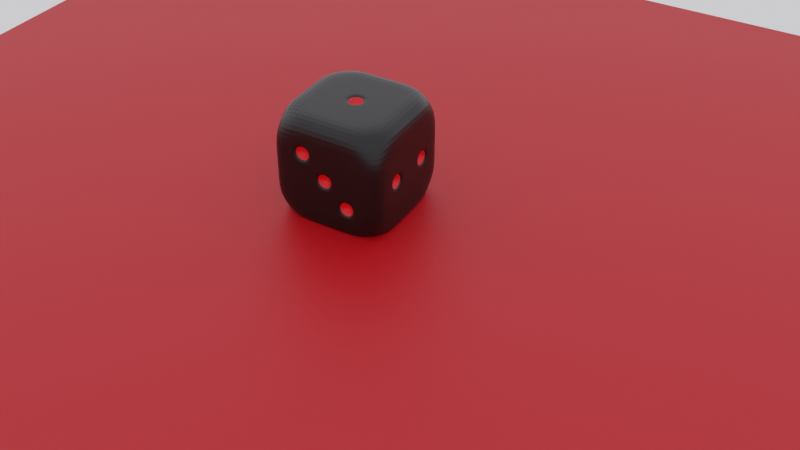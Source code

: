 # Source: pertemuan1d.blend  (saved by Blender 2.83.21; exported with 4.5.12 LTS)
import bpy
from mathutils import Matrix  # noqa: F401  (used for matrix-valued properties, if any)

bpy.ops.wm.read_factory_settings(use_empty=True)
scene = bpy.context.scene
scene.name = 'Scene'

# ---- collections
col_collection = bpy.data.collections.new('Collection'); scene.collection.children.link(col_collection)

# ---- materials (node trees are filled in below, after node groups)
mat_material = bpy.data.materials.new('Material')
mat_material.alpha_threshold = 0.0
mat_material.use_transparent_shadow = False
mat_material.line_color = (0.0, 0.0, 0.0, 1.0)
mat_material_001 = bpy.data.materials.new('Material.001')
mat_material_001.use_transparent_shadow = False
mat_material_002 = bpy.data.materials.new('Material.002')
mat_material_002.use_transparent_shadow = False

# ---- material node trees
mat_material.use_nodes = True; mat_material.node_tree.nodes.clear()
_N = mat_material.node_tree.nodes; _L = mat_material.node_tree.links
n0 = _N.new('ShaderNodeOutputMaterial'); n0.name = 'Material Output'; n0.location = (300, 300)
n1 = _N.new('ShaderNodeBsdfPrincipled'); n1.name = 'Principled BSDF'; n1.location = (10, 300)
n1.distribution = 'GGX'
n1.subsurface_method = 'BURLEY'
n1.inputs[0].default_value = (0.0, 0.0, 0.0, 1.0)
n1.inputs[2].default_value = 0.4
n1.inputs[3].default_value = 1.45
n1.inputs[27].default_value = (0.0, 0.0, 0.0, 1.0)
n1.inputs[28].default_value = 1.0
_L.new(n1.outputs[0], n0.inputs[0])
n0.is_active_output = True
mat_material_001.use_nodes = True; mat_material_001.node_tree.nodes.clear()
_N = mat_material_001.node_tree.nodes; _L = mat_material_001.node_tree.links
n0 = _N.new('ShaderNodeBsdfPrincipled'); n0.name = 'Principled BSDF'; n0.location = (10, 300)
n0.distribution = 'GGX'
n0.subsurface_method = 'BURLEY'
n0.inputs[0].default_value = (0.8, 0.0, 0.005004, 1.0)
n0.inputs[3].default_value = 1.45
n0.inputs[27].default_value = (0.0, 0.0, 0.0, 1.0)
n0.inputs[28].default_value = 1.0
n1 = _N.new('ShaderNodeOutputMaterial'); n1.name = 'Material Output'; n1.location = (300, 300)
_L.new(n0.outputs[0], n1.inputs[0])
n1.is_active_output = True
mat_material_002.use_nodes = True; mat_material_002.node_tree.nodes.clear()
_N = mat_material_002.node_tree.nodes; _L = mat_material_002.node_tree.links
n0 = _N.new('ShaderNodeBsdfPrincipled'); n0.name = 'Principled BSDF'; n0.location = (10, 300)
n0.distribution = 'GGX'
n0.subsurface_method = 'BURLEY'
n0.inputs[0].default_value = (0.4869, 0.0, 0.004511, 1.0)
n0.inputs[3].default_value = 1.45
n0.inputs[27].default_value = (0.0, 0.0, 0.0, 1.0)
n0.inputs[28].default_value = 1.0
n1 = _N.new('ShaderNodeOutputMaterial'); n1.name = 'Material Output'; n1.location = (300, 300)
_L.new(n0.outputs[0], n1.inputs[0])
n1.is_active_output = True

# ---- world
world_world = bpy.data.worlds.new('World'); scene.world = world_world
world_world.use_nodes = True; world_world.node_tree.nodes.clear()
_N = world_world.node_tree.nodes; _L = world_world.node_tree.links
n0 = _N.new('ShaderNodeOutputWorld'); n0.name = 'World Output'; n0.location = (300, 300)
n1 = _N.new('ShaderNodeBackground'); n1.name = 'Background'; n1.location = (10, 300)
n1.inputs[0].default_value = (0.9699, 0.9404, 1.0, 1.0)
_L.new(n1.outputs[0], n0.inputs[0])
n0.is_active_output = True
world_world.color = (0.05088, 0.05088, 0.05088)
world_world.use_sun_shadow = False
world_world.sun_shadow_jitter_overblur = 0.0

# ---- cameras
cam_camera_003 = bpy.data.cameras.new('Camera.003')

# ---- lights
light_point_001 = bpy.data.lights.new('Point.001', 'POINT')
light_point_001.color = (1.0, 0.4699, 0.0)
light_point_001.transmission_factor = 0.0
light_point_001.energy = 6.57
light_point_001.shadow_soft_size = 0.96
light_point_001.shadow_maximum_resolution = 0.006
light_point_001.use_absolute_resolution = True

# ---- meshes
me_cube = bpy.data.meshes.new('Cube')
me_cube.from_pydata([(0.8245, 0.8245, 0.8245), (0.8245, 0.8245, -0.8245), (0.8245, -0.8245, 0.8245), (0.8245, -0.8245, -0.8245), (-0.8245, 0.8245, 0.8245), (-0.8245, 0.8245, -0.8245), (-0.8245, -0.8245, 0.8245), (-0.8245, -0.8245, -0.8245), (-1.0, 0.6, -1.0), (-1.0, 0.2, -1.0), (-1.0, -0.2, -1.0), (-1.0, -0.6, -1.0), (1.0, 0.6, 1.0), (1.0, 0.2, 1.0), (1.0, -0.2, 1.0), (1.0, -0.6, 1.0), (-1.0, -0.6, 1.0), (-1.0, -0.2, 1.0), (-1.0, 0.2, 1.0), (-1.0, 0.6, 1.0), (1.0, -0.6, -1.0), (1.0, -0.2, -1.0), (1.0, 0.2, -1.0), (1.0, 0.6, -1.0), (1.0, 1.0, 0.6), (1.0, 1.0, 0.2), (1.0, 1.0, -0.2), (1.0, 1.0, -0.6), (-1.0, -1.0, -0.6), (-1.0, -1.0, -0.2), (-1.0, -1.0, 0.2), (-1.0, -1.0, 0.6), (1.0, -1.0, 0.6), (1.0, -1.0, 0.2), (1.0, -1.0, -0.2), (1.0, -1.0, -0.6), (-1.0, 1.0, 0.6), (-1.0, 1.0, 0.2), (-1.0, 1.0, -0.2), (-1.0, 1.0, -0.6), (1.0, 0.6, 0.6), (1.0, 0.6, 0.2), (1.0, 0.6, -0.2), (1.0, 0.6, -0.6), (1.0, 0.2, 0.6), (1.0, 0.2, 0.2), (1.0, 0.2, -0.2), (1.0, 0.2, -0.6), (1.0, -0.2, 0.6), (1.0, -0.2, 0.2), (1.0, -0.2, -0.2), (1.0, -0.2, -0.6), (1.0, -0.6, 0.6), (1.0, -0.6, 0.2), (1.0, -0.6, -0.2), (1.0, -0.6, -0.6), (-1.0, -0.6, 0.6), (-1.0, -0.6, 0.2), (-1.0, -0.6, -0.2), (-1.0, -0.6, -0.6), (-1.0, -0.2, 0.6), (-1.0, -0.2, 0.2), (-1.0, -0.2, -0.2), (-1.0, -0.2, -0.6), (-1.0, 0.2, 0.6), (-1.0, 0.2, 0.2), (-1.0, 0.2, -0.2), (-1.0, 0.2, -0.6), (-1.0, 0.6, 0.6), (-1.0, 0.6, 0.2), (-1.0, 0.6, -0.2), (-1.0, 0.6, -0.6), (0.6, 1.0, -1.0), (0.2, 1.0, -1.0), (-0.2, 1.0, -1.0), (-0.6, 1.0, -1.0), (0.6, -1.0, 1.0), (0.2, -1.0, 1.0), (-0.2, -1.0, 1.0), (-0.6, -1.0, 1.0), (-0.6, -1.0, -1.0), (-0.2, -1.0, -1.0), (0.2, -1.0, -1.0), (0.6, -1.0, -1.0), (-0.6, 1.0, 1.0), (-0.2, 1.0, 1.0), (0.2, 1.0, 1.0), (0.6, 1.0, 1.0), (0.6, 0.6, -1.0), (0.2, 0.6, -1.0), (-0.2, 0.6, -1.0), (-0.6, 0.6, -1.0), (0.6, 0.2, -1.0), (0.2, 0.2, -1.0), (-0.2, 0.2, -1.0), (-0.6, 0.2, -1.0), (0.6, -0.2, -1.0), (0.2, -0.2, -1.0), (-0.2, -0.2, -1.0), (-0.6, -0.2, -1.0), (0.6, -0.6, -1.0), (0.2, -0.6, -1.0), (-0.2, -0.6, -1.0), (-0.6, -0.6, -1.0), (-0.6, 0.6, 1.0), (-0.2, 0.6, 1.0), (0.2, 0.6, 1.0), (0.6, 0.6, 1.0), (-0.6, 0.2, 1.0), (-0.2, 0.2, 1.0), (0.2, 0.2, 1.0), (0.6, 0.2, 1.0), (-0.6, -0.2, 1.0), (-0.2, -0.2, 1.0), (0.2, -0.2, 1.0), (0.6, -0.2, 1.0), (-0.6, -0.6, 1.0), (-0.2, -0.6, 1.0), (0.2, -0.6, 1.0), (0.6, -0.6, 1.0), (-0.6, 1.0, -0.6), (-0.2, 1.0, -0.6), (0.2, 1.0, -0.6), (0.6, 1.0, -0.6), (-0.6, 1.0, -0.2), (-0.2, 1.0, -0.2), (0.2, 1.0, -0.2), (0.6, 1.0, -0.2), (-0.6, 1.0, 0.2), (-0.2, 1.0, 0.2), (0.2, 1.0, 0.2), (0.6, 1.0, 0.2), (-0.6, 1.0, 0.6), (-0.2, 1.0, 0.6), (0.2, 1.0, 0.6), (0.6, 1.0, 0.6), (0.6, -1.0, -0.6), (0.2, -1.0, -0.6), (-0.2, -1.0, -0.6), (-0.6, -1.0, -0.6), (0.6, -1.0, -0.2), (0.2, -1.0, -0.2), (-0.2, -1.0, -0.2), (-0.6, -1.0, -0.2), (0.6, -1.0, 0.2), (0.2, -1.0, 0.2), (-0.2, -1.0, 0.2), (-0.6, -1.0, 0.2), (0.6, -1.0, 0.6), (0.2, -1.0, 0.6), (-0.2, -1.0, 0.6), (-0.6, -1.0, 0.6), (-1.0, 0.2611, -0.5389), (-1.0, 0.2611, -0.2611), (-1.0, 0.5389, -0.2611), (-1.0, 0.5389, -0.5389), (-1.0, 0.2611, 0.2611), (-1.0, 0.2611, 0.5389), (-1.0, 0.5389, 0.5389), (-1.0, 0.5389, 0.2611), (-1.0, -0.5389, -0.5389), (-1.0, -0.5389, -0.2611), (-1.0, -0.2611, -0.2611), (-1.0, -0.2611, -0.5389), (-1.0, -0.5389, 0.2611), (-1.0, -0.5389, 0.5389), (-1.0, -0.2611, 0.5389), (-1.0, -0.2611, 0.2611), (1.0, -0.2611, -0.1389), (1.0, -0.2611, 0.1389), (1.0, -0.5389, 0.1389), (1.0, -0.5389, -0.1389), (1.0, 0.5389, -0.1389), (1.0, 0.5389, 0.1389), (1.0, 0.2611, 0.1389), (1.0, 0.2611, -0.1389), (-0.2611, -1.0, 0.2611), (-0.2611, -1.0, 0.5389), (-0.5389, -1.0, 0.5389), (-0.5389, -1.0, 0.2611), (0.1389, -1.0, -0.1389), (0.1389, -1.0, 0.1389), (-0.1389, -1.0, 0.1389), (-0.1389, -1.0, -0.1389), (0.5389, -1.0, -0.5389), (0.5389, -1.0, -0.2611), (0.2611, -1.0, -0.2611), (0.2611, -1.0, -0.5389), (-0.5389, 1.0, 0.2611), (-0.5389, 1.0, 0.5389), (-0.2611, 1.0, 0.5389), (-0.2611, 1.0, 0.2611), (0.2611, 1.0, 0.2611), (0.2611, 1.0, 0.5389), (0.5389, 1.0, 0.5389), (0.5389, 1.0, 0.2611), (-0.1389, 1.0, -0.1389), (-0.1389, 1.0, 0.1389), (0.1389, 1.0, 0.1389), (0.1389, 1.0, -0.1389), (-0.5389, 1.0, -0.5389), (-0.5389, 1.0, -0.2611), (-0.2611, 1.0, -0.2611), (-0.2611, 1.0, -0.5389), (0.2611, 1.0, -0.5389), (0.2611, 1.0, -0.2611), (0.5389, 1.0, -0.2611), (0.5389, 1.0, -0.5389), (0.1389, 0.1389, 1.0), (-0.1389, 0.1389, 1.0), (-0.1389, -0.1389, 1.0), (0.1389, -0.1389, 1.0), (-0.5389, -0.2611, -1.0), (-0.2611, -0.2611, -1.0), (-0.2611, -0.5389, -1.0), (-0.5389, -0.5389, -1.0), (0.2611, -0.2611, -1.0), (0.5389, -0.2611, -1.0), (0.5389, -0.5389, -1.0), (0.2611, -0.5389, -1.0), (-0.5389, 0.1389, -1.0), (-0.2611, 0.1389, -1.0), (-0.2611, -0.1389, -1.0), (-0.5389, -0.1389, -1.0), (0.2611, 0.1389, -1.0), (0.5389, 0.1389, -1.0), (0.5389, -0.1389, -1.0), (0.2611, -0.1389, -1.0), (-0.5389, 0.5389, -1.0), (-0.2611, 0.5389, -1.0), (-0.2611, 0.2611, -1.0), (-0.5389, 0.2611, -1.0), (0.2611, 0.5389, -1.0), (0.5389, 0.5389, -1.0), (0.5389, 0.2611, -1.0), (0.2611, 0.2611, -1.0), (-0.8, 0.4, -0.4), (-0.8, 0.4, 0.4), (-0.8, -0.4, -0.4), (-0.8, -0.4, 0.4), (0.8, -0.4, 0.0), (0.8, 0.4, 0.0), (-0.4, -0.8, 0.4), (0.0, -0.8, 0.0), (0.4, -0.8, -0.4), (-0.4, 0.8, 0.4), (0.4, 0.8, 0.4), (0.0, 0.8, 0.0), (-0.4, 0.8, -0.4), (0.4, 0.8, -0.4), (0.0, 0.0, 0.8), (-0.4, -0.4, -0.8), (0.4, -0.4, -0.8), (-0.4, 0.0, -0.8), (0.4, 0.0, -0.8), (-0.4, 0.4, -0.8), (0.4, 0.4, -0.8)], [], [(116, 16, 6, 79), (151, 79, 6, 31), (68, 19, 4, 36), (100, 20, 3, 83), (52, 15, 2, 32), (135, 87, 0, 24), (24, 0, 12, 40), (40, 12, 13, 44), (44, 13, 14, 48), (48, 14, 15, 52), (72, 1, 23, 88), (88, 23, 22, 92), (92, 22, 21, 96), (96, 21, 20, 100), (31, 6, 16, 56), (56, 16, 17, 60), (60, 17, 18, 64), (64, 18, 19, 68), (84, 4, 19, 104), (104, 19, 18, 108), (108, 18, 17, 112), (112, 17, 16, 116), (9, 67, 71, 8), (156, 157, 237), (66, 65, 69, 70), (160, 161, 238), (10, 63, 67, 9), (63, 62, 66, 67), (62, 61, 65, 66), (61, 60, 64, 65), (11, 59, 63, 10), (164, 165, 239), (58, 57, 61, 62), (168, 169, 240), (7, 28, 59, 11), (28, 29, 58, 59), (29, 30, 57, 58), (30, 31, 56, 57), (21, 51, 55, 20), (51, 50, 54, 55), (172, 173, 241), (49, 48, 52, 53), (22, 47, 51, 21), (47, 46, 50, 51), (46, 45, 49, 50), (45, 44, 48, 49), (23, 43, 47, 22), (43, 42, 46, 47), (176, 177, 242), (41, 40, 44, 45), (1, 27, 43, 23), (27, 26, 42, 43), (26, 25, 41, 42), (25, 24, 40, 41), (72, 123, 27, 1), (123, 127, 26, 27), (127, 131, 25, 26), (131, 135, 24, 25), (20, 55, 35, 3), (55, 54, 34, 35), (54, 53, 33, 34), (53, 52, 32, 33), (8, 71, 39, 5), (71, 70, 38, 39), (70, 69, 37, 38), (69, 68, 36, 37), (80, 139, 28, 7), (139, 143, 29, 28), (143, 147, 30, 29), (147, 151, 31, 30), (33, 32, 148, 144), (144, 148, 149, 145), (145, 149, 150, 146), (180, 181, 243), (34, 33, 144, 140), (140, 144, 145, 141), (184, 185, 244), (142, 146, 147, 143), (35, 34, 140, 136), (188, 189, 245), (137, 141, 142, 138), (138, 142, 143, 139), (3, 35, 136, 83), (83, 136, 137, 82), (82, 137, 138, 81), (81, 138, 139, 80), (37, 36, 132, 128), (192, 193, 246), (129, 133, 134, 130), (196, 197, 247), (38, 37, 128, 124), (124, 128, 129, 125), (200, 201, 248), (126, 130, 131, 127), (39, 38, 124, 120), (204, 205, 249), (121, 125, 126, 122), (208, 209, 250), (5, 39, 120, 75), (75, 120, 121, 74), (74, 121, 122, 73), (73, 122, 123, 72), (14, 115, 119, 15), (115, 114, 118, 119), (114, 113, 117, 118), (113, 112, 116, 117), (13, 111, 115, 14), (111, 110, 114, 115), (212, 213, 251), (109, 108, 112, 113), (12, 107, 111, 13), (107, 106, 110, 111), (106, 105, 109, 110), (105, 104, 108, 109), (0, 87, 107, 12), (87, 86, 106, 107), (86, 85, 105, 106), (85, 84, 104, 105), (10, 99, 103, 11), (216, 217, 252), (98, 97, 101, 102), (220, 221, 253), (9, 95, 99, 10), (224, 225, 254), (94, 93, 97, 98), (228, 229, 255), (8, 91, 95, 9), (232, 233, 256), (90, 89, 93, 94), (5, 75, 91, 8), (75, 74, 90, 91), (74, 73, 89, 90), (73, 72, 88, 89), (36, 4, 84, 132), (132, 84, 85, 133), (133, 85, 86, 134), (134, 86, 87, 135), (11, 103, 80, 7), (103, 102, 81, 80), (102, 101, 82, 81), (101, 100, 83, 82), (32, 2, 76, 148), (148, 76, 77, 149), (149, 77, 78, 150), (150, 78, 79, 151), (15, 119, 76, 2), (119, 118, 77, 76), (118, 117, 78, 77), (117, 116, 79, 78), (67, 66, 153, 152), (66, 70, 154, 153), (70, 71, 155, 154), (71, 67, 152, 155), (65, 64, 157, 156), (64, 68, 158, 157), (68, 69, 159, 158), (69, 65, 156, 159), (59, 58, 161, 160), (58, 62, 162, 161), (62, 63, 163, 162), (63, 59, 160, 163), (57, 56, 165, 164), (56, 60, 166, 165), (60, 61, 167, 166), (61, 57, 164, 167), (50, 49, 169, 168), (49, 53, 170, 169), (53, 54, 171, 170), (54, 50, 168, 171), (42, 41, 173, 172), (41, 45, 174, 173), (45, 46, 175, 174), (46, 42, 172, 175), (146, 150, 177, 176), (150, 151, 178, 177), (151, 147, 179, 178), (147, 146, 176, 179), (141, 145, 181, 180), (145, 146, 182, 181), (146, 142, 183, 182), (142, 141, 180, 183), (136, 140, 185, 184), (140, 141, 186, 185), (141, 137, 187, 186), (137, 136, 184, 187), (128, 132, 189, 188), (132, 133, 190, 189), (133, 129, 191, 190), (129, 128, 188, 191), (130, 134, 193, 192), (134, 135, 194, 193), (135, 131, 195, 194), (131, 130, 192, 195), (125, 129, 197, 196), (129, 130, 198, 197), (130, 126, 199, 198), (126, 125, 196, 199), (120, 124, 201, 200), (124, 125, 202, 201), (125, 121, 203, 202), (121, 120, 200, 203), (122, 126, 205, 204), (126, 127, 206, 205), (127, 123, 207, 206), (123, 122, 204, 207), (110, 109, 209, 208), (109, 113, 210, 209), (113, 114, 211, 210), (114, 110, 208, 211), (99, 98, 213, 212), (98, 102, 214, 213), (102, 103, 215, 214), (103, 99, 212, 215), (97, 96, 217, 216), (96, 100, 218, 217), (100, 101, 219, 218), (101, 97, 216, 219), (95, 94, 221, 220), (94, 98, 222, 221), (98, 99, 223, 222), (99, 95, 220, 223), (93, 92, 225, 224), (92, 96, 226, 225), (96, 97, 227, 226), (97, 93, 224, 227), (91, 90, 229, 228), (90, 94, 230, 229), (94, 95, 231, 230), (95, 91, 228, 231), (89, 88, 233, 232), (88, 92, 234, 233), (92, 93, 235, 234), (93, 89, 232, 235), (152, 153, 236), (153, 154, 236), (154, 155, 236), (155, 152, 236), (157, 158, 237), (158, 159, 237), (159, 156, 237), (161, 162, 238), (162, 163, 238), (163, 160, 238), (165, 166, 239), (166, 167, 239), (167, 164, 239), (169, 170, 240), (170, 171, 240), (171, 168, 240), (173, 174, 241), (174, 175, 241), (175, 172, 241), (177, 178, 242), (178, 179, 242), (179, 176, 242), (181, 182, 243), (182, 183, 243), (183, 180, 243), (185, 186, 244), (186, 187, 244), (187, 184, 244), (189, 190, 245), (190, 191, 245), (191, 188, 245), (193, 194, 246), (194, 195, 246), (195, 192, 246), (197, 198, 247), (198, 199, 247), (199, 196, 247), (201, 202, 248), (202, 203, 248), (203, 200, 248), (205, 206, 249), (206, 207, 249), (207, 204, 249), (209, 210, 250), (210, 211, 250), (211, 208, 250), (213, 214, 251), (214, 215, 251), (215, 212, 251), (217, 218, 252), (218, 219, 252), (219, 216, 252), (221, 222, 253), (222, 223, 253), (223, 220, 253), (225, 226, 254), (226, 227, 254), (227, 224, 254), (229, 230, 255), (230, 231, 255), (231, 228, 255), (233, 234, 256), (234, 235, 256), (235, 232, 256)])
me_cube.polygons.foreach_set('material_index', [0, 0, 0, 0, 0, 0, 0, 0, 0, 0, 0, 0, 0, 0, 0, 0, 0, 0, 0, 0, 0, 0, 0, 1, 0, 1, 0, 0, 0, 0, 0, 1, 0, 1, 0, 0, 0, 0, 0, 0, 1, 0, 0, 0, 0, 0, 0, 0, 1, 0, 0, 0, 0, 0, 0, 0, 0, 0, 0, 0, 0, 0, 0, 0, 0, 0, 0, 0, 0, 0, 0, 0, 0, 1, 0, 0, 1, 0, 0, 1, 0, 0, 0, 0, 0, 0, 0, 1, 0, 1, 0, 0, 1, 0, 0, 1, 0, 1, 0, 0, 0, 0, 0, 0, 0, 0, 0, 0, 1, 0, 0, 0, 0, 0, 0, 0, 0, 0, 0, 1, 0, 1, 0, 1, 0, 1, 0, 1, 0, 0, 0, 0, 0, 0, 0, 0, 0, 0, 0, 0, 0, 0, 0, 0, 0, 0, 0, 0, 0, 0, 0, 0, 0, 0, 0, 0, 0, 0, 0, 0, 0, 0, 0, 0, 0, 0, 0, 0, 0, 0, 0, 0, 0, 0, 0, 0, 0, 0, 0, 0, 0, 0, 0, 0, 0, 0, 0, 0, 0, 0, 0, 0, 0, 0, 0, 0, 0, 0, 0, 0, 0, 0, 0, 0, 0, 0, 0, 0, 0, 0, 0, 0, 0, 0, 0, 0, 0, 0, 0, 0, 0, 0, 0, 0, 0, 0, 0, 0, 0, 0, 0, 0, 0, 1, 1, 1, 1, 1, 1, 1, 1, 1, 1, 1, 1, 1, 1, 1, 1, 1, 1, 1, 1, 1, 1, 1, 1, 1, 1, 1, 1, 1, 1, 1, 1, 1, 1, 1, 1, 1, 1, 1, 1, 1, 1, 1, 1, 1, 1, 1, 1, 1, 1, 1, 1, 1, 1, 1, 1, 1, 1, 1, 1, 1, 1, 1, 1])
_uv = me_cube.uv_layers.new(name='UVMap')
_uv.uv.foreach_set('vector', [0.825, 0.7, 0.875, 0.7, 0.875, 0.75, 0.825, 0.75, 0.575, 0.95, 0.625, 0.95, 0.625, 1.0, 0.575, 1.0, 0.575, 0.2, 0.625, 0.2, 0.625, 0.25, 0.575, 0.25, 0.325, 0.7, 0.375, 0.7, 0.375, 0.75, 0.325, 0.75, 0.575, 0.7, 0.625, 0.7, 0.625, 0.75, 0.575, 0.75, 0.575, 0.45, 0.625, 0.45, 0.625, 0.5, 0.575, 0.5, 0.575, 0.5, 0.625, 0.5, 0.625, 0.55, 0.575, 0.55, 0.575, 0.55, 0.625, 0.55, 0.625, 0.6, 0.575, 0.6, 0.575, 0.6, 0.625, 0.6, 0.625, 0.65, 0.575, 0.65, 0.575, 0.65, 0.625, 0.65, 0.625, 0.7, 0.575, 0.7, 0.325, 0.5, 0.375, 0.5, 0.375, 0.55, 0.325, 0.55, 0.325, 0.55, 0.375, 0.55, 0.375, 0.6, 0.325, 0.6, 0.325, 0.6, 0.375, 0.6, 0.375, 0.65, 0.325, 0.65, 0.325, 0.65, 0.375, 0.65, 0.375, 0.7, 0.325, 0.7, 0.575, 0.0, 0.625, 0.0, 0.625, 0.05, 0.575, 0.05, 0.575, 0.05, 0.625, 0.05, 0.625, 0.1, 0.575, 0.1, 0.575, 0.1, 0.625, 0.1, 0.625, 0.15, 0.575, 0.15, 0.575, 0.15, 0.625, 0.15, 0.625, 0.2, 0.575, 0.2, 0.825, 0.5, 0.875, 0.5, 0.875, 0.55, 0.825, 0.55, 0.825, 0.55, 0.875, 0.55, 0.875, 0.6, 0.825, 0.6, 0.825, 0.6, 0.875, 0.6, 0.875, 0.65, 0.825, 0.65, 0.825, 0.65, 0.875, 0.65, 0.875, 0.7, 0.825, 0.7, 0.375, 0.15, 0.425, 0.15, 0.425, 0.2, 0.375, 0.2, 0.5326, 0.1576, 0.5674, 0.1576, 0.55, 0.175, 0.475, 0.15, 0.525, 0.15, 0.525, 0.2, 0.475, 0.2, 0.4326, 0.05764, 0.4674, 0.05764, 0.45, 0.075, 0.375, 0.1, 0.425, 0.1, 0.425, 0.15, 0.375, 0.15, 0.425, 0.1, 0.475, 0.1, 0.475, 0.15, 0.425, 0.15, 0.475, 0.1, 0.525, 0.1, 0.525, 0.15, 0.475, 0.15, 0.525, 0.1, 0.575, 0.1, 0.575, 0.15, 0.525, 0.15, 0.375, 0.05, 0.425, 0.05, 0.425, 0.1, 0.375, 0.1, 0.5326, 0.05764, 0.5674, 0.05764, 0.55, 0.075, 0.475, 0.05, 0.525, 0.05, 0.525, 0.1, 0.475, 0.1, 0.4826, 0.6576, 0.5174, 0.6576, 0.5, 0.675, 0.375, 0.0, 0.425, 0.0, 0.425, 0.05, 0.375, 0.05, 0.425, 0.0, 0.475, 0.0, 0.475, 0.05, 0.425, 0.05, 0.475, 0.0, 0.525, 0.0, 0.525, 0.05, 0.475, 0.05, 0.525, 0.0, 0.575, 0.0, 0.575, 0.05, 0.525, 0.05, 0.375, 0.65, 0.425, 0.65, 0.425, 0.7, 0.375, 0.7, 0.425, 0.65, 0.475, 0.65, 0.475, 0.7, 0.425, 0.7, 0.4826, 0.5576, 0.5174, 0.5576, 0.5, 0.575, 0.525, 0.65, 0.575, 0.65, 0.575, 0.7, 0.525, 0.7, 0.375, 0.6, 0.425, 0.6, 0.425, 0.65, 0.375, 0.65, 0.425, 0.6, 0.475, 0.6, 0.475, 0.65, 0.425, 0.65, 0.475, 0.6, 0.525, 0.6, 0.525, 0.65, 0.475, 0.65, 0.525, 0.6, 0.575, 0.6, 0.575, 0.65, 0.525, 0.65, 0.375, 0.55, 0.425, 0.55, 0.425, 0.6, 0.375, 0.6, 0.425, 0.55, 0.475, 0.55, 0.475, 0.6, 0.425, 0.6, 0.5326, 0.9076, 0.5674, 0.9076, 0.55, 0.925, 0.525, 0.55, 0.575, 0.55, 0.575, 0.6, 0.525, 0.6, 0.375, 0.5, 0.425, 0.5, 0.425, 0.55, 0.375, 0.55, 0.425, 0.5, 0.475, 0.5, 0.475, 0.55, 0.425, 0.55, 0.475, 0.5, 0.525, 0.5, 0.525, 0.55, 0.475, 0.55, 0.525, 0.5, 0.575, 0.5, 0.575, 0.55, 0.525, 0.55, 0.375, 0.45, 0.425, 0.45, 0.425, 0.5, 0.375, 0.5, 0.425, 0.45, 0.475, 0.45, 0.475, 0.5, 0.425, 0.5, 0.475, 0.45, 0.525, 0.45, 0.525, 0.5, 0.475, 0.5, 0.525, 0.45, 0.575, 0.45, 0.575, 0.5, 0.525, 0.5, 0.375, 0.7, 0.425, 0.7, 0.425, 0.75, 0.375, 0.75, 0.425, 0.7, 0.475, 0.7, 0.475, 0.75, 0.425, 0.75, 0.475, 0.7, 0.525, 0.7, 0.525, 0.75, 0.475, 0.75, 0.525, 0.7, 0.575, 0.7, 0.575, 0.75, 0.525, 0.75, 0.375, 0.2, 0.425, 0.2, 0.425, 0.25, 0.375, 0.25, 0.425, 0.2, 0.475, 0.2, 0.475, 0.25, 0.425, 0.25, 0.475, 0.2, 0.525, 0.2, 0.525, 0.25, 0.475, 0.25, 0.525, 0.2, 0.575, 0.2, 0.575, 0.25, 0.525, 0.25, 0.375, 0.95, 0.425, 0.95, 0.425, 1.0, 0.375, 1.0, 0.425, 0.95, 0.475, 0.95, 0.475, 1.0, 0.425, 1.0, 0.475, 0.95, 0.525, 0.95, 0.525, 1.0, 0.475, 1.0, 0.525, 0.95, 0.575, 0.95, 0.575, 1.0, 0.525, 1.0, 0.525, 0.75, 0.575, 0.75, 0.575, 0.8, 0.525, 0.8, 0.525, 0.8, 0.575, 0.8, 0.575, 0.85, 0.525, 0.85, 0.525, 0.85, 0.575, 0.85, 0.575, 0.9, 0.525, 0.9, 0.4826, 0.8576, 0.5174, 0.8576, 0.5, 0.875, 0.475, 0.75, 0.525, 0.75, 0.525, 0.8, 0.475, 0.8, 0.475, 0.8, 0.525, 0.8, 0.525, 0.85, 0.475, 0.85, 0.4326, 0.8076, 0.4674, 0.8076, 0.45, 0.825, 0.475, 0.9, 0.525, 0.9, 0.525, 0.95, 0.475, 0.95, 0.425, 0.75, 0.475, 0.75, 0.475, 0.8, 0.425, 0.8, 0.5326, 0.3076, 0.5674, 0.3076, 0.55, 0.325, 0.425, 0.85, 0.475, 0.85, 0.475, 0.9, 0.425, 0.9, 0.425, 0.9, 0.475, 0.9, 0.475, 0.95, 0.425, 0.95, 0.375, 0.75, 0.425, 0.75, 0.425, 0.8, 0.375, 0.8, 0.375, 0.8, 0.425, 0.8, 0.425, 0.85, 0.375, 0.85, 0.375, 0.85, 0.425, 0.85, 0.425, 0.9, 0.375, 0.9, 0.375, 0.9, 0.425, 0.9, 0.425, 0.95, 0.375, 0.95, 0.525, 0.25, 0.575, 0.25, 0.575, 0.3, 0.525, 0.3, 0.5326, 0.4076, 0.5674, 0.4076, 0.55, 0.425, 0.525, 0.35, 0.575, 0.35, 0.575, 0.4, 0.525, 0.4, 0.4826, 0.3576, 0.5174, 0.3576, 0.5, 0.375, 0.475, 0.25, 0.525, 0.25, 0.525, 0.3, 0.475, 0.3, 0.475, 0.3, 0.525, 0.3, 0.525, 0.35, 0.475, 0.35, 0.4326, 0.3076, 0.4674, 0.3076, 0.45, 0.325, 0.475, 0.4, 0.525, 0.4, 0.525, 0.45, 0.475, 0.45, 0.425, 0.25, 0.475, 0.25, 0.475, 0.3, 0.425, 0.3, 0.4326, 0.4076, 0.4674, 0.4076, 0.45, 0.425, 0.425, 0.35, 0.475, 0.35, 0.475, 0.4, 0.425, 0.4, 0.7326, 0.6076, 0.7674, 0.6076, 0.75, 0.625, 0.375, 0.25, 0.425, 0.25, 0.425, 0.3, 0.375, 0.3, 0.375, 0.3, 0.425, 0.3, 0.425, 0.35, 0.375, 0.35, 0.375, 0.35, 0.425, 0.35, 0.425, 0.4, 0.375, 0.4, 0.375, 0.4, 0.425, 0.4, 0.425, 0.45, 0.375, 0.45, 0.625, 0.65, 0.675, 0.65, 0.675, 0.7, 0.625, 0.7, 0.675, 0.65, 0.725, 0.65, 0.725, 0.7, 0.675, 0.7, 0.725, 0.65, 0.775, 0.65, 0.775, 0.7, 0.725, 0.7, 0.775, 0.65, 0.825, 0.65, 0.825, 0.7, 0.775, 0.7, 0.625, 0.6, 0.675, 0.6, 0.675, 0.65, 0.625, 0.65, 0.675, 0.6, 0.725, 0.6, 0.725, 0.65, 0.675, 0.65, 0.1826, 0.6576, 0.2174, 0.6576, 0.2, 0.675, 0.775, 0.6, 0.825, 0.6, 0.825, 0.65, 0.775, 0.65, 0.625, 0.55, 0.675, 0.55, 0.675, 0.6, 0.625, 0.6, 0.675, 0.55, 0.725, 0.55, 0.725, 0.6, 0.675, 0.6, 0.725, 0.55, 0.775, 0.55, 0.775, 0.6, 0.725, 0.6, 0.775, 0.55, 0.825, 0.55, 0.825, 0.6, 0.775, 0.6, 0.625, 0.5, 0.675, 0.5, 0.675, 0.55, 0.625, 0.55, 0.675, 0.5, 0.725, 0.5, 0.725, 0.55, 0.675, 0.55, 0.725, 0.5, 0.775, 0.5, 0.775, 0.55, 0.725, 0.55, 0.775, 0.5, 0.825, 0.5, 0.825, 0.55, 0.775, 0.55, 0.125, 0.65, 0.175, 0.65, 0.175, 0.7, 0.125, 0.7, 0.2826, 0.6576, 0.3174, 0.6576, 0.3, 0.675, 0.225, 0.65, 0.275, 0.65, 0.275, 0.7, 0.225, 0.7, 0.1826, 0.6076, 0.2174, 0.6076, 0.2, 0.625, 0.125, 0.6, 0.175, 0.6, 0.175, 0.65, 0.125, 0.65, 0.2826, 0.6076, 0.3174, 0.6076, 0.3, 0.625, 0.225, 0.6, 0.275, 0.6, 0.275, 0.65, 0.225, 0.65, 0.1826, 0.5576, 0.2174, 0.5576, 0.2, 0.575, 0.125, 0.55, 0.175, 0.55, 0.175, 0.6, 0.125, 0.6, 0.2826, 0.5576, 0.3174, 0.5576, 0.3, 0.575, 0.225, 0.55, 0.275, 0.55, 0.275, 0.6, 0.225, 0.6, 0.125, 0.5, 0.175, 0.5, 0.175, 0.55, 0.125, 0.55, 0.175, 0.5, 0.225, 0.5, 0.225, 0.55, 0.175, 0.55, 0.225, 0.5, 0.275, 0.5, 0.275, 0.55, 0.225, 0.55, 0.275, 0.5, 0.325, 0.5, 0.325, 0.55, 0.275, 0.55, 0.575, 0.25, 0.625, 0.25, 0.625, 0.3, 0.575, 0.3, 0.575, 0.3, 0.625, 0.3, 0.625, 0.35, 0.575, 0.35, 0.575, 0.35, 0.625, 0.35, 0.625, 0.4, 0.575, 0.4, 0.575, 0.4, 0.625, 0.4, 0.625, 0.45, 0.575, 0.45, 0.125, 0.7, 0.175, 0.7, 0.175, 0.75, 0.125, 0.75, 0.175, 0.7, 0.225, 0.7, 0.225, 0.75, 0.175, 0.75, 0.225, 0.7, 0.275, 0.7, 0.275, 0.75, 0.225, 0.75, 0.275, 0.7, 0.325, 0.7, 0.325, 0.75, 0.275, 0.75, 0.575, 0.75, 0.625, 0.75, 0.625, 0.8, 0.575, 0.8, 0.575, 0.8, 0.625, 0.8, 0.625, 0.85, 0.575, 0.85, 0.575, 0.85, 0.625, 0.85, 0.625, 0.9, 0.575, 0.9, 0.575, 0.9, 0.625, 0.9, 0.625, 0.95, 0.575, 0.95, 0.625, 0.7, 0.675, 0.7, 0.675, 0.75, 0.625, 0.75, 0.675, 0.7, 0.725, 0.7, 0.725, 0.75, 0.675, 0.75, 0.725, 0.7, 0.775, 0.7, 0.775, 0.75, 0.725, 0.75, 0.775, 0.7, 0.825, 0.7, 0.825, 0.75, 0.775, 0.75, 0.425, 0.15, 0.475, 0.15, 0.4674, 0.1576, 0.4326, 0.1576, 0.475, 0.15, 0.475, 0.2, 0.4674, 0.1924, 0.4674, 0.1576, 0.475, 0.2, 0.425, 0.2, 0.4326, 0.1924, 0.4674, 0.1924, 0.425, 0.2, 0.425, 0.15, 0.4326, 0.1576, 0.4326, 0.1924, 0.525, 0.15, 0.575, 0.15, 0.5674, 0.1576, 0.5326, 0.1576, 0.575, 0.15, 0.575, 0.2, 0.5674, 0.1924, 0.5674, 0.1576, 0.575, 0.2, 0.525, 0.2, 0.5326, 0.1924, 0.5674, 0.1924, 0.525, 0.2, 0.525, 0.15, 0.5326, 0.1576, 0.5326, 0.1924, 0.425, 0.05, 0.475, 0.05, 0.4674, 0.05764, 0.4326, 0.05764, 0.475, 0.05, 0.475, 0.1, 0.4674, 0.09236, 0.4674, 0.05764, 0.475, 0.1, 0.425, 0.1, 0.4326, 0.09236, 0.4674, 0.09236, 0.425, 0.1, 0.425, 0.05, 0.4326, 0.05764, 0.4326, 0.09236, 0.525, 0.05, 0.575, 0.05, 0.5674, 0.05764, 0.5326, 0.05764, 0.575, 0.05, 0.575, 0.1, 0.5674, 0.09236, 0.5674, 0.05764, 0.575, 0.1, 0.525, 0.1, 0.5326, 0.09236, 0.5674, 0.09236, 0.525, 0.1, 0.525, 0.05, 0.5326, 0.05764, 0.5326, 0.09236, 0.475, 0.65, 0.525, 0.65, 0.5174, 0.6576, 0.4826, 0.6576, 0.525, 0.65, 0.525, 0.7, 0.5174, 0.6924, 0.5174, 0.6576, 0.525, 0.7, 0.475, 0.7, 0.4826, 0.6924, 0.5174, 0.6924, 0.475, 0.7, 0.475, 0.65, 0.4826, 0.6576, 0.4826, 0.6924, 0.475, 0.55, 0.525, 0.55, 0.5174, 0.5576, 0.4826, 0.5576, 0.525, 0.55, 0.525, 0.6, 0.5174, 0.5924, 0.5174, 0.5576, 0.525, 0.6, 0.475, 0.6, 0.4826, 0.5924, 0.5174, 0.5924, 0.475, 0.6, 0.475, 0.55, 0.4826, 0.5576, 0.4826, 0.5924, 0.525, 0.9, 0.575, 0.9, 0.5674, 0.9076, 0.5326, 0.9076, 0.575, 0.9, 0.575, 0.95, 0.5674, 0.9424, 0.5674, 0.9076, 0.575, 0.95, 0.525, 0.95, 0.5326, 0.9424, 0.5674, 0.9424, 0.525, 0.95, 0.525, 0.9, 0.5326, 0.9076, 0.5326, 0.9424, 0.475, 0.85, 0.525, 0.85, 0.5174, 0.8576, 0.4826, 0.8576, 0.525, 0.85, 0.525, 0.9, 0.5174, 0.8924, 0.5174, 0.8576, 0.525, 0.9, 0.475, 0.9, 0.4826, 0.8924, 0.5174, 0.8924, 0.475, 0.9, 0.475, 0.85, 0.4826, 0.8576, 0.4826, 0.8924, 0.425, 0.8, 0.475, 0.8, 0.4674, 0.8076, 0.4326, 0.8076, 0.475, 0.8, 0.475, 0.85, 0.4674, 0.8424, 0.4674, 0.8076, 0.475, 0.85, 0.425, 0.85, 0.4326, 0.8424, 0.4674, 0.8424, 0.425, 0.85, 0.425, 0.8, 0.4326, 0.8076, 0.4326, 0.8424, 0.525, 0.3, 0.575, 0.3, 0.5674, 0.3076, 0.5326, 0.3076, 0.575, 0.3, 0.575, 0.35, 0.5674, 0.3424, 0.5674, 0.3076, 0.575, 0.35, 0.525, 0.35, 0.5326, 0.3424, 0.5674, 0.3424, 0.525, 0.35, 0.525, 0.3, 0.5326, 0.3076, 0.5326, 0.3424, 0.525, 0.4, 0.575, 0.4, 0.5674, 0.4076, 0.5326, 0.4076, 0.575, 0.4, 0.575, 0.45, 0.5674, 0.4424, 0.5674, 0.4076, 0.575, 0.45, 0.525, 0.45, 0.5326, 0.4424, 0.5674, 0.4424, 0.525, 0.45, 0.525, 0.4, 0.5326, 0.4076, 0.5326, 0.4424, 0.475, 0.35, 0.525, 0.35, 0.5174, 0.3576, 0.4826, 0.3576, 0.525, 0.35, 0.525, 0.4, 0.5174, 0.3924, 0.5174, 0.3576, 0.525, 0.4, 0.475, 0.4, 0.4826, 0.3924, 0.5174, 0.3924, 0.475, 0.4, 0.475, 0.35, 0.4826, 0.3576, 0.4826, 0.3924, 0.425, 0.3, 0.475, 0.3, 0.4674, 0.3076, 0.4326, 0.3076, 0.475, 0.3, 0.475, 0.35, 0.4674, 0.3424, 0.4674, 0.3076, 0.475, 0.35, 0.425, 0.35, 0.4326, 0.3424, 0.4674, 0.3424, 0.425, 0.35, 0.425, 0.3, 0.4326, 0.3076, 0.4326, 0.3424, 0.425, 0.4, 0.475, 0.4, 0.4674, 0.4076, 0.4326, 0.4076, 0.475, 0.4, 0.475, 0.45, 0.4674, 0.4424, 0.4674, 0.4076, 0.475, 0.45, 0.425, 0.45, 0.4326, 0.4424, 0.4674, 0.4424, 0.425, 0.45, 0.425, 0.4, 0.4326, 0.4076, 0.4326, 0.4424, 0.725, 0.6, 0.775, 0.6, 0.7674, 0.6076, 0.7326, 0.6076, 0.775, 0.6, 0.775, 0.65, 0.7674, 0.6424, 0.7674, 0.6076, 0.775, 0.65, 0.725, 0.65, 0.7326, 0.6424, 0.7674, 0.6424, 0.725, 0.65, 0.725, 0.6, 0.7326, 0.6076, 0.7326, 0.6424, 0.175, 0.65, 0.225, 0.65, 0.2174, 0.6576, 0.1826, 0.6576, 0.225, 0.65, 0.225, 0.7, 0.2174, 0.6924, 0.2174, 0.6576, 0.225, 0.7, 0.175, 0.7, 0.1826, 0.6924, 0.2174, 0.6924, 0.175, 0.7, 0.175, 0.65, 0.1826, 0.6576, 0.1826, 0.6924, 0.275, 0.65, 0.325, 0.65, 0.3174, 0.6576, 0.2826, 0.6576, 0.325, 0.65, 0.325, 0.7, 0.3174, 0.6924, 0.3174, 0.6576, 0.325, 0.7, 0.275, 0.7, 0.2826, 0.6924, 0.3174, 0.6924, 0.275, 0.7, 0.275, 0.65, 0.2826, 0.6576, 0.2826, 0.6924, 0.175, 0.6, 0.225, 0.6, 0.2174, 0.6076, 0.1826, 0.6076, 0.225, 0.6, 0.225, 0.65, 0.2174, 0.6424, 0.2174, 0.6076, 0.225, 0.65, 0.175, 0.65, 0.1826, 0.6424, 0.2174, 0.6424, 0.175, 0.65, 0.175, 0.6, 0.1826, 0.6076, 0.1826, 0.6424, 0.275, 0.6, 0.325, 0.6, 0.3174, 0.6076, 0.2826, 0.6076, 0.325, 0.6, 0.325, 0.65, 0.3174, 0.6424, 0.3174, 0.6076, 0.325, 0.65, 0.275, 0.65, 0.2826, 0.6424, 0.3174, 0.6424, 0.275, 0.65, 0.275, 0.6, 0.2826, 0.6076, 0.2826, 0.6424, 0.175, 0.55, 0.225, 0.55, 0.2174, 0.5576, 0.1826, 0.5576, 0.225, 0.55, 0.225, 0.6, 0.2174, 0.5924, 0.2174, 0.5576, 0.225, 0.6, 0.175, 0.6, 0.1826, 0.5924, 0.2174, 0.5924, 0.175, 0.6, 0.175, 0.55, 0.1826, 0.5576, 0.1826, 0.5924, 0.275, 0.55, 0.325, 0.55, 0.3174, 0.5576, 0.2826, 0.5576, 0.325, 0.55, 0.325, 0.6, 0.3174, 0.5924, 0.3174, 0.5576, 0.325, 0.6, 0.275, 0.6, 0.2826, 0.5924, 0.3174, 0.5924, 0.275, 0.6, 0.275, 0.55, 0.2826, 0.5576, 0.2826, 0.5924, 0.4326, 0.1576, 0.4674, 0.1576, 0.45, 0.175, 0.4674, 0.1576, 0.4674, 0.1924, 0.45, 0.175, 0.4674, 0.1924, 0.4326, 0.1924, 0.45, 0.175, 0.4326, 0.1924, 0.4326, 0.1576, 0.45, 0.175, 0.5674, 0.1576, 0.5674, 0.1924, 0.55, 0.175, 0.5674, 0.1924, 0.5326, 0.1924, 0.55, 0.175, 0.5326, 0.1924, 0.5326, 0.1576, 0.55, 0.175, 0.4674, 0.05764, 0.4674, 0.09236, 0.45, 0.075, 0.4674, 0.09236, 0.4326, 0.09236, 0.45, 0.075, 0.4326, 0.09236, 0.4326, 0.05764, 0.45, 0.075, 0.5674, 0.05764, 0.5674, 0.09236, 0.55, 0.075, 0.5674, 0.09236, 0.5326, 0.09236, 0.55, 0.075, 0.5326, 0.09236, 0.5326, 0.05764, 0.55, 0.075, 0.5174, 0.6576, 0.5174, 0.6924, 0.5, 0.675, 0.5174, 0.6924, 0.4826, 0.6924, 0.5, 0.675, 0.4826, 0.6924, 0.4826, 0.6576, 0.5, 0.675, 0.5174, 0.5576, 0.5174, 0.5924, 0.5, 0.575, 0.5174, 0.5924, 0.4826, 0.5924, 0.5, 0.575, 0.4826, 0.5924, 0.4826, 0.5576, 0.5, 0.575, 0.5674, 0.9076, 0.5674, 0.9424, 0.55, 0.925, 0.5674, 0.9424, 0.5326, 0.9424, 0.55, 0.925, 0.5326, 0.9424, 0.5326, 0.9076, 0.55, 0.925, 0.5174, 0.8576, 0.5174, 0.8924, 0.5, 0.875, 0.5174, 0.8924, 0.4826, 0.8924, 0.5, 0.875, 0.4826, 0.8924, 0.4826, 0.8576, 0.5, 0.875, 0.4674, 0.8076, 0.4674, 0.8424, 0.45, 0.825, 0.4674, 0.8424, 0.4326, 0.8424, 0.45, 0.825, 0.4326, 0.8424, 0.4326, 0.8076, 0.45, 0.825, 0.5674, 0.3076, 0.5674, 0.3424, 0.55, 0.325, 0.5674, 0.3424, 0.5326, 0.3424, 0.55, 0.325, 0.5326, 0.3424, 0.5326, 0.3076, 0.55, 0.325, 0.5674, 0.4076, 0.5674, 0.4424, 0.55, 0.425, 0.5674, 0.4424, 0.5326, 0.4424, 0.55, 0.425, 0.5326, 0.4424, 0.5326, 0.4076, 0.55, 0.425, 0.5174, 0.3576, 0.5174, 0.3924, 0.5, 0.375, 0.5174, 0.3924, 0.4826, 0.3924, 0.5, 0.375, 0.4826, 0.3924, 0.4826, 0.3576, 0.5, 0.375, 0.4674, 0.3076, 0.4674, 0.3424, 0.45, 0.325, 0.4674, 0.3424, 0.4326, 0.3424, 0.45, 0.325, 0.4326, 0.3424, 0.4326, 0.3076, 0.45, 0.325, 0.4674, 0.4076, 0.4674, 0.4424, 0.45, 0.425, 0.4674, 0.4424, 0.4326, 0.4424, 0.45, 0.425, 0.4326, 0.4424, 0.4326, 0.4076, 0.45, 0.425, 0.7674, 0.6076, 0.7674, 0.6424, 0.75, 0.625, 0.7674, 0.6424, 0.7326, 0.6424, 0.75, 0.625, 0.7326, 0.6424, 0.7326, 0.6076, 0.75, 0.625, 0.2174, 0.6576, 0.2174, 0.6924, 0.2, 0.675, 0.2174, 0.6924, 0.1826, 0.6924, 0.2, 0.675, 0.1826, 0.6924, 0.1826, 0.6576, 0.2, 0.675, 0.3174, 0.6576, 0.3174, 0.6924, 0.3, 0.675, 0.3174, 0.6924, 0.2826, 0.6924, 0.3, 0.675, 0.2826, 0.6924, 0.2826, 0.6576, 0.3, 0.675, 0.2174, 0.6076, 0.2174, 0.6424, 0.2, 0.625, 0.2174, 0.6424, 0.1826, 0.6424, 0.2, 0.625, 0.1826, 0.6424, 0.1826, 0.6076, 0.2, 0.625, 0.3174, 0.6076, 0.3174, 0.6424, 0.3, 0.625, 0.3174, 0.6424, 0.2826, 0.6424, 0.3, 0.625, 0.2826, 0.6424, 0.2826, 0.6076, 0.3, 0.625, 0.2174, 0.5576, 0.2174, 0.5924, 0.2, 0.575, 0.2174, 0.5924, 0.1826, 0.5924, 0.2, 0.575, 0.1826, 0.5924, 0.1826, 0.5576, 0.2, 0.575, 0.3174, 0.5576, 0.3174, 0.5924, 0.3, 0.575, 0.3174, 0.5924, 0.2826, 0.5924, 0.3, 0.575, 0.2826, 0.5924, 0.2826, 0.5576, 0.3, 0.575])
me_cube.materials.append(mat_material)
me_cube.materials.append(mat_material_001)
me_cube.use_remesh_preserve_volume = False
me_cube.use_remesh_preserve_attributes = False
me_cube.use_mirror_vertex_groups = False
me_cube.update()
me_plane = bpy.data.meshes.new('Plane')
me_plane.from_pydata([(-1.0, -1.0, 0.0), (1.0, -1.0, 0.0), (-1.0, 1.0, 0.0), (1.0, 1.0, 0.0)], [], [(0, 1, 3, 2)])
_uv = me_plane.uv_layers.new(name='UVMap')
_uv.uv.foreach_set('vector', [0.0, 0.0, 1.0, 0.0, 1.0, 1.0, 0.0, 1.0])
me_plane.materials.append(mat_material_002)
me_plane.use_remesh_fix_poles = True
me_plane.use_remesh_preserve_attributes = False
me_plane.use_mirror_x = True
me_plane.update()

# ---- objects
ob_cube = bpy.data.objects.new('Cube', me_cube)
ob_camera_002 = bpy.data.objects.new('Camera.002', cam_camera_003)
ob_plane = bpy.data.objects.new('Plane', me_plane)
ob_point = bpy.data.objects.new('Point', light_point_001)

# ---- transforms, parenting, visibility, modifiers, constraints
ob_cube.location = (0.0, 0.0, 2.076)
ob_cube.lock_rotations_4d = False
ob_cube.empty_display_type = 'ARROWS'
ob_cube.lineart.crease_threshold = 0.0
_m = ob_cube.modifiers.new('Subdivision', 'SUBSURF')
_m.levels = 3
ob_camera_002.location = (8.363, -12.87, 12.06)
ob_camera_002.rotation_euler = (0.9285, 1.05e-07, 0.5306)
ob_camera_002.lineart.crease_threshold = 0.0
ob_plane.location = (-0.03662, 0.0503, 1.162)
ob_plane.scale = (9.713, 9.713, 9.713)
ob_plane.lineart.crease_threshold = 0.0
ob_plane.use_mesh_mirror_x = True
ob_point.location = (6.983, -2.137, 6.223)
ob_point.lineart.crease_threshold = 0.0

# ---- collection membership
col_collection.objects.link(ob_cube)
col_collection.objects.link(ob_camera_002)
col_collection.objects.link(ob_plane)
col_collection.objects.link(ob_point)

# ---- scene / render settings (as saved in the file)
scene.camera = ob_camera_002
scene.frame_start = 1; scene.frame_end = 250; scene.frame_set(1)
scene.render.engine = 'BLENDER_EEVEE_NEXT'
scene.cycles.samples = 128
scene.cycles.sampling_pattern = 'TABULATED_SOBOL'
scene.cycles.use_adaptive_sampling = False
scene.cycles.use_light_tree = False
scene.eevee.use_taa_reprojection = False
scene.view_settings.view_transform = 'Filmic'
bpy.context.view_layer.update()
